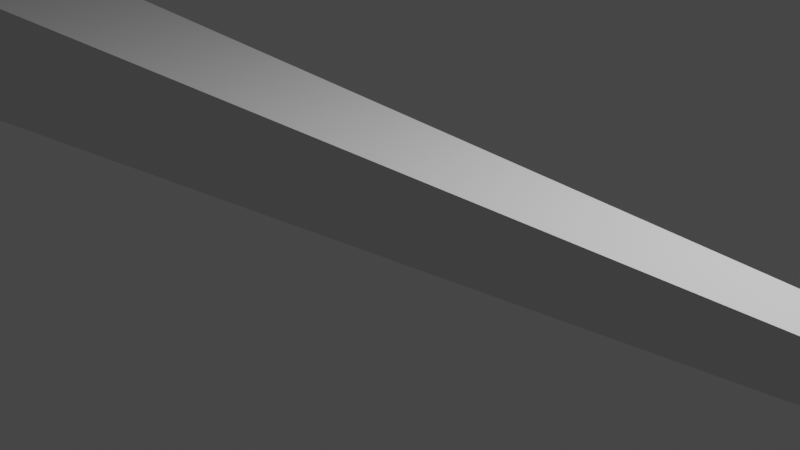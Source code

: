 # Source: obstical.blend  (saved by Blender 3.5.10; exported with 4.5.12 LTS)
import bpy
from mathutils import Matrix  # noqa: F401  (used for matrix-valued properties, if any)

bpy.ops.wm.read_factory_settings(use_empty=True)
scene = bpy.context.scene
scene.name = 'Scene'

# ---- collections
col_collection = bpy.data.collections.new('Collection'); scene.collection.children.link(col_collection)

# ---- materials (node trees are filled in below, after node groups)
mat_material = bpy.data.materials.new('Material')
mat_material.alpha_threshold = 0.0
mat_material.use_transparent_shadow = False
mat_material.roughness = 0.5
mat_material.line_color = (0.0, 0.0, 0.0, 1.0)

# ---- material node trees
mat_material.use_nodes = True; mat_material.node_tree.nodes.clear()
_N = mat_material.node_tree.nodes; _L = mat_material.node_tree.links
n0 = _N.new('ShaderNodeOutputMaterial'); n0.name = 'Material Output'; n0.location = (300, 300)
n1 = _N.new('ShaderNodeBsdfPrincipled'); n1.name = 'Principled BSDF'; n1.location = (10, 300)
n1.distribution = 'GGX'
n1.subsurface_method = 'RANDOM_WALK_SKIN'
n1.inputs[3].default_value = 1.45
n1.inputs[27].default_value = (0.0, 0.0, 0.0, 1.0)
n1.inputs[28].default_value = 1.0
_L.new(n1.outputs[0], n0.inputs[0])
n0.is_active_output = True

# ---- world
world_world = bpy.data.worlds.new('World'); scene.world = world_world
world_world.use_nodes = True; world_world.node_tree.nodes.clear()
_N = world_world.node_tree.nodes; _L = world_world.node_tree.links
n0 = _N.new('ShaderNodeOutputWorld'); n0.name = 'World Output'; n0.location = (300, 300)
n1 = _N.new('ShaderNodeBackground'); n1.name = 'Background'; n1.location = (10, 300)
n1.inputs[0].default_value = (0.05088, 0.05088, 0.05088, 1.0)
_L.new(n1.outputs[0], n0.inputs[0])
n0.is_active_output = True
world_world.color = (0.05088, 0.05088, 0.05088)
world_world.use_sun_shadow = False
world_world.sun_shadow_jitter_overblur = 0.0

# ---- cameras
cam_camera = bpy.data.cameras.new('Camera')
cam_camera.clip_end = 100.0
cam_camera.ortho_scale = 7.314

# ---- lights
light_light = bpy.data.lights.new('Light', 'POINT')
light_light.transmission_factor = 0.0
light_light.energy = 1000.0
light_light.shadow_soft_size = 0.1
light_light.shadow_maximum_resolution = 0.006
light_light.use_absolute_resolution = True

# ---- meshes
me_cube = bpy.data.meshes.new('Cube')
me_cube.from_pydata([(1.02, -0.1758, 0.7664), (0.9961, -0.1666, 0.7553), (-1.0, 1.0, 1.0), (-1.0, 1.0, -1.0), (-1.0, -1.0, 1.0), (-1.0, -1.0, -1.0), (1.02, -0.1591, 0.7664), (-0.9834, 1.0, 1.0), (-0.9834, 1.0, -1.0), (0.9961, -0.15, 0.7553)], [], [(3, 8, 9, 1, 5), (1, 0, 4, 5), (5, 4, 2, 3), (6, 7, 2, 4, 0), (9, 6, 0, 1), (6, 9, 8, 7), (3, 2, 7, 8)])
_uv = me_cube.uv_layers.new(name='UVMap')
_uv.uv.foreach_set('vector', [0.125, 0.5, 0.1271, 0.5, 0.375, 0.7479, 0.375, 0.75, 0.125, 0.75, 0.375, 0.75, 0.625, 0.75, 0.625, 1.0, 0.375, 1.0, 0.375, 0.0, 0.625, 0.0, 0.625, 0.25, 0.375, 0.25, 0.625, 0.7479, 0.8729, 0.5, 0.875, 0.5, 0.875, 0.75, 0.625, 0.75, 0.375, 0.7479, 0.625, 0.7479, 0.625, 0.75, 0.375, 0.75, 0.625, 0.7479, 0.375, 0.7479, 0.375, 0.2521, 0.625, 0.2521, 0.375, 0.25, 0.625, 0.25, 0.625, 0.2521, 0.375, 0.2521])
me_cube.materials.append(mat_material)
me_cube.use_mirror_vertex_groups = False
me_cube.update()

# ---- objects
ob_cube = bpy.data.objects.new('Cube', me_cube)
ob_light = bpy.data.objects.new('Light', light_light)
ob_camera = bpy.data.objects.new('Camera', cam_camera)

# ---- transforms, parenting, visibility, modifiers, constraints
ob_cube.location = (0.0, 0.0, 0.0)
ob_cube.scale = (10.0, 1.0, 1.0)
ob_cube.lock_rotations_4d = False
ob_cube.empty_display_type = 'ARROWS'
ob_cube.lineart.crease_threshold = 0.0
ob_light.location = (4.076, 1.005, 5.904)
ob_light.rotation_euler = (0.6503, 0.05522, 1.866)
ob_light.lock_rotations_4d = False
ob_light.empty_display_type = 'ARROWS'
ob_light.color = (0.0, 0.0, 0.0, 0.0)
ob_light.lineart.crease_threshold = 0.0
ob_camera.location = (7.359, -6.926, 4.958)
ob_camera.rotation_euler = (1.109, 0.0, 0.8149)
ob_camera.lock_rotations_4d = False
ob_camera.empty_display_type = 'ARROWS'
ob_camera.color = (0.0, 0.0, 0.0, 0.0)
ob_camera.display_type = 'WIRE'
ob_camera.lineart.crease_threshold = 0.0

# ---- collection membership
col_collection.objects.link(ob_cube)
col_collection.objects.link(ob_light)
col_collection.objects.link(ob_camera)

# ---- scene / render settings (as saved in the file)
scene.camera = ob_camera
scene.frame_start = 1; scene.frame_end = 250; scene.frame_set(1)
scene.render.engine = 'BLENDER_EEVEE_NEXT'
scene.cycles.sampling_pattern = 'TABULATED_SOBOL'
scene.view_settings.view_transform = 'Filmic'
bpy.context.view_layer.update()
